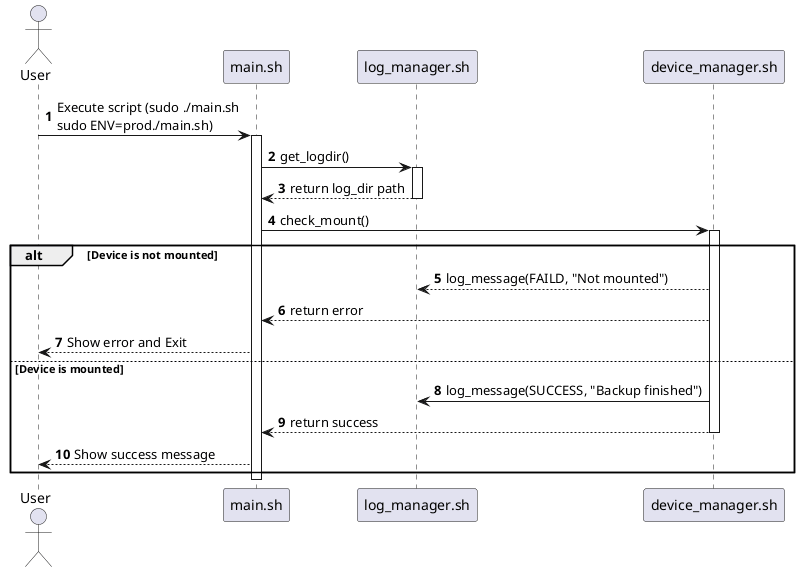

The diagram above was rendered by PlantUML. Its source (embedded in the PNG):
@startuml
autonumber
actor "User" as user
participant "main.sh" as main
participant "log_manager.sh" as log
participant "device_manager.sh" as device

user -> main : Execute script (sudo ./main.sh\nsudo ENV=prod./main.sh)
activate main

main -> log : get_logdir()
activate log

log --> main: return log_dir path
deactivate log

main -> device : check_mount()
activate device
alt Device is not mounted
	device --> log : log_message(FAILD, "Not mounted")
	device --> main : return error
	main --> user : Show error and Exit
else Device is mounted
	device -> log : log_message(SUCCESS, "Backup finished")
	device --> main : return success
	deactivate device

	main --> user : Show success message
end
deactivate main
@enduml